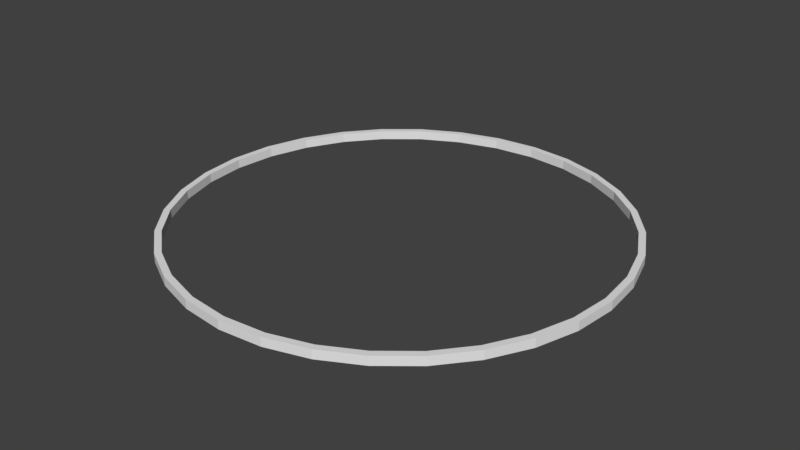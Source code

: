 # Source: Ring.blend  (saved by Blender 2.79.0; exported with 4.5.12 LTS)
import bpy
from mathutils import Matrix  # noqa: F401  (used for matrix-valued properties, if any)

bpy.ops.wm.read_factory_settings(use_empty=True)
scene = bpy.context.scene
scene.name = 'Scene'

# ---- collections
col_collection_1 = bpy.data.collections.new('Collection 1'); scene.collection.children.link(col_collection_1)

# ---- world
world_world = bpy.data.worlds.new('World'); scene.world = world_world
world_world.color = (0.05088, 0.05088, 0.05088)
world_world.use_sun_shadow = False
world_world.sun_shadow_jitter_overblur = 0.0
world_world.cycles.sampling_method = 'MANUAL'

# ---- meshes
me_cylinder_001 = bpy.data.meshes.new('Cylinder.001')
me_cylinder_001.from_pydata([(0.0, 1.0, -1.0), (0.0, 1.0, 1.0), (0.1951, 0.9808, -1.0), (0.1951, 0.9808, 1.0), (0.3827, 0.9239, -1.0), (0.3827, 0.9239, 1.0), (0.5556, 0.8315, -1.0), (0.5556, 0.8315, 1.0), (0.7071, 0.7071, -1.0), (0.7071, 0.7071, 1.0), (0.8315, 0.5556, -1.0), (0.8315, 0.5556, 1.0), (0.9239, 0.3827, -1.0), (0.9239, 0.3827, 1.0), (0.9808, 0.1951, -1.0), (0.9808, 0.1951, 1.0), (1.0, 7.55e-08, -1.0), (1.0, 7.55e-08, 1.0), (0.9808, -0.1951, -1.0), (0.9808, -0.1951, 1.0), (0.9239, -0.3827, -1.0), (0.9239, -0.3827, 1.0), (0.8315, -0.5556, -1.0), (0.8315, -0.5556, 1.0), (0.7071, -0.7071, -1.0), (0.7071, -0.7071, 1.0), (0.5556, -0.8315, -1.0), (0.5556, -0.8315, 1.0), (0.3827, -0.9239, -1.0), (0.3827, -0.9239, 1.0), (0.1951, -0.9808, -1.0), (0.1951, -0.9808, 1.0), (-3.258e-07, -1.0, -1.0), (-3.258e-07, -1.0, 1.0), (-0.1951, -0.9808, -1.0), (-0.1951, -0.9808, 1.0), (-0.3827, -0.9239, -1.0), (-0.3827, -0.9239, 1.0), (-0.5556, -0.8315, -1.0), (-0.5556, -0.8315, 1.0), (-0.7071, -0.7071, -1.0), (-0.7071, -0.7071, 1.0), (-0.8315, -0.5556, -1.0), (-0.8315, -0.5556, 1.0), (-0.9239, -0.3827, -1.0), (-0.9239, -0.3827, 1.0), (-0.9808, -0.1951, -1.0), (-0.9808, -0.1951, 1.0), (-1.0, 9.656e-07, -1.0), (-1.0, 9.656e-07, 1.0), (-0.9808, 0.1951, -1.0), (-0.9808, 0.1951, 1.0), (-0.9239, 0.3827, -1.0), (-0.9239, 0.3827, 1.0), (-0.8315, 0.5556, -1.0), (-0.8315, 0.5556, 1.0), (-0.7071, 0.7071, -1.0), (-0.7071, 0.7071, 1.0), (-0.5556, 0.8315, -1.0), (-0.5556, 0.8315, 1.0), (-0.3827, 0.9239, -1.0), (-0.3827, 0.9239, 1.0), (-0.1951, 0.9808, -1.0), (-0.1951, 0.9808, 1.0), (0.8069, -0.5391, 1.0), (0.8069, -0.5391, -1.0), (0.0, 0.9704, 1.0), (0.0, 0.9704, -1.0), (-0.1893, 0.9518, 1.0), (-0.1893, 0.9518, -1.0), (-0.3714, 0.8965, 1.0), (-0.3714, 0.8965, -1.0), (-0.8965, -0.3714, 1.0), (-0.8965, -0.3714, -1.0), (-0.8069, -0.5391, 1.0), (-0.8069, -0.5391, -1.0), (-0.9518, -0.1893, 1.0), (-0.9518, -0.1893, -1.0), (-0.6862, -0.6862, 1.0), (-0.6862, -0.6862, -1.0), (-0.1893, -0.9518, 1.0), (-0.1893, -0.9518, -1.0), (-3.162e-07, -0.9704, 1.0), (-3.162e-07, -0.9704, -1.0), (-0.3714, -0.8965, 1.0), (-0.3714, -0.8965, -1.0), (0.9518, 0.1893, 1.0), (0.9518, 0.1893, -1.0), (0.5391, 0.8069, 1.0), (0.5391, 0.8069, -1.0), (0.9704, 7.326e-08, 1.0), (0.9704, 7.326e-08, -1.0), (0.8965, 0.3714, 1.0), (0.8965, 0.3714, -1.0), (0.1893, -0.9518, 1.0), (0.1893, -0.9518, -1.0), (-0.6862, 0.6862, 1.0), (-0.6862, 0.6862, -1.0), (-0.5391, 0.8069, 1.0), (-0.5391, 0.8069, -1.0), (-0.8069, 0.5391, 1.0), (-0.8069, 0.5391, -1.0), (0.9518, -0.1893, 1.0), (0.9518, -0.1893, -1.0), (0.5391, -0.8069, 1.0), (0.5391, -0.8069, -1.0), (0.6862, -0.6862, 1.0), (0.6862, -0.6862, -1.0), (0.8965, -0.3714, 1.0), (0.8965, -0.3714, -1.0), (-0.9704, 9.37e-07, 1.0), (-0.9704, 9.37e-07, -1.0), (-0.5391, -0.8069, 1.0), (-0.5391, -0.8069, -1.0), (-0.9518, 0.1893, 1.0), (-0.9518, 0.1893, -1.0), (0.6862, 0.6862, 1.0), (0.6862, 0.6862, -1.0), (0.3714, -0.8965, 1.0), (0.3714, -0.8965, -1.0), (0.8069, 0.5391, 1.0), (0.8069, 0.5391, -1.0), (-0.8965, 0.3714, 1.0), (-0.8965, 0.3714, -1.0), (0.3714, 0.8965, 1.0), (0.3714, 0.8965, -1.0), (0.1893, 0.9518, 1.0), (0.1893, 0.9518, -1.0)], [], [(0, 1, 3, 2), (2, 3, 5, 4), (4, 5, 7, 6), (6, 7, 9, 8), (8, 9, 11, 10), (10, 11, 13, 12), (12, 13, 15, 14), (14, 15, 17, 16), (16, 17, 19, 18), (18, 19, 21, 20), (20, 21, 23, 22), (22, 23, 25, 24), (24, 25, 27, 26), (26, 27, 29, 28), (28, 29, 31, 30), (30, 31, 33, 32), (32, 33, 35, 34), (34, 35, 37, 36), (36, 37, 39, 38), (38, 39, 41, 40), (40, 41, 43, 42), (42, 43, 45, 44), (44, 45, 47, 46), (46, 47, 49, 48), (48, 49, 51, 50), (50, 51, 53, 52), (52, 53, 55, 54), (54, 55, 57, 56), (56, 57, 59, 58), (58, 59, 61, 60), (3, 1, 63, 61, 59, 57, 55, 53, 51, 49, 110, 114, 122, 100, 96, 98, 70, 68, 66, 126, 124, 88, 116, 120, 92, 86, 90, 17, 15, 13, 11, 9, 7, 5), (60, 61, 63, 62), (62, 63, 1, 0), (0, 2, 4, 6, 8, 10, 12, 14, 16, 91, 87, 93, 121, 117, 89, 125, 127, 67, 69, 71, 99, 97, 101, 123, 115, 111, 48, 50, 52, 54, 56, 58, 60, 62), (103, 102, 90, 91), (107, 106, 64, 65), (65, 64, 108, 109), (115, 114, 110, 111), (87, 86, 92, 93), (91, 90, 86, 87), (121, 120, 116, 117), (67, 66, 68, 69), (81, 80, 82, 83), (101, 100, 122, 123), (83, 82, 94, 95), (69, 68, 70, 71), (117, 116, 88, 89), (113, 112, 84, 85), (17, 90, 102, 108, 64, 106, 104, 118, 94, 82, 80, 84, 112, 78, 74, 72, 76, 110, 49, 47, 45, 43, 41, 39, 37, 35, 33, 31, 29, 27, 25, 23, 21, 19), (89, 88, 124, 125), (105, 104, 106, 107), (99, 98, 96, 97), (123, 122, 114, 115), (119, 118, 104, 105), (79, 78, 112, 113), (73, 72, 74, 75), (127, 126, 66, 67), (93, 92, 120, 121), (111, 110, 76, 77), (109, 108, 102, 103), (85, 84, 80, 81), (71, 70, 98, 99), (125, 124, 126, 127), (95, 94, 118, 119), (77, 76, 72, 73), (97, 96, 100, 101), (48, 111, 77, 73, 75, 79, 113, 85, 81, 83, 95, 119, 105, 107, 65, 109, 103, 91, 16, 18, 20, 22, 24, 26, 28, 30, 32, 34, 36, 38, 40, 42, 44, 46), (75, 74, 78, 79)])
me_cylinder_001.use_remesh_preserve_volume = False
me_cylinder_001.use_remesh_preserve_attributes = False
me_cylinder_001.use_mirror_vertex_groups = False
me_cylinder_001.update()

# ---- objects
ob_cylinder = bpy.data.objects.new('Cylinder', me_cylinder_001)

# ---- transforms, parenting, visibility, modifiers, constraints
ob_cylinder.location = (0.0, 0.0, 0.0)
ob_cylinder.scale = (1.0, 1.0, 0.02041)
ob_cylinder.lineart.crease_threshold = 0.0

# ---- collection membership
col_collection_1.objects.link(ob_cylinder)

# ---- scene / render settings (as saved in the file)
scene.frame_start = 1; scene.frame_end = 250; scene.frame_set(1)
scene.render.engine = 'BLENDER_EEVEE_NEXT'
scene.render.resolution_percentage = 50
scene.render.dither_intensity = 0.0
scene.cycles.use_denoising = False
scene.cycles.samples = 128
scene.cycles.sampling_pattern = 'TABULATED_SOBOL'
scene.cycles.use_adaptive_sampling = False
scene.cycles.use_light_tree = False
scene.cycles.blur_glossy = 0.0
scene.cycles.sample_clamp_indirect = 0.0
scene.view_settings.view_transform = 'Standard'
bpy.context.view_layer.update()

# ---- added for rendering (the .blend has no active camera and no usable light): camera, sun
cam_auto = bpy.data.cameras.new('AutoCamera')
cam_auto.lens = 50.0
cam_auto.sensor_width = 36.0
cam_auto.clip_end = 1000.0
ob_auto_camera = bpy.data.objects.new('AutoCamera', cam_auto)
scene.collection.objects.link(ob_auto_camera)
ob_auto_camera.location = (2.6172, -3.14064, 2.09376)
ob_auto_camera.rotation_euler = (1.09748, -7.21219e-08, 0.694738)
scene.camera = ob_auto_camera
light_auto_sun = bpy.data.lights.new('AutoSun', 'SUN')
light_auto_sun.energy = 3.0
light_auto_sun.angle = 0.0523599
ob_auto_sun = bpy.data.objects.new('AutoSun', light_auto_sun)
scene.collection.objects.link(ob_auto_sun)
ob_auto_sun.rotation_euler = (0.872665, 0.174533, 0.523599)
bpy.context.view_layer.update()
